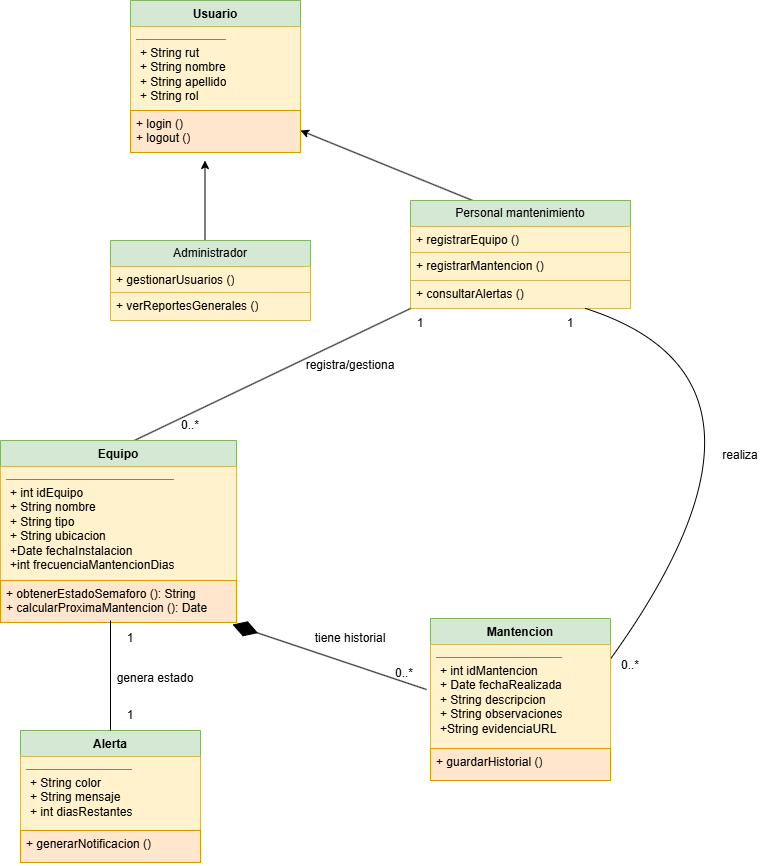

The diagram above was exported from draw.io. Its source (the exported page's mxGraphModel, read from the mxfile embedded in the PNG):
<mxGraphModel dx="872" dy="465" grid="1" gridSize="10" guides="1" tooltips="1" connect="1" arrows="1" fold="1" page="1" pageScale="1" pageWidth="827" pageHeight="1169" math="0" shadow="0">
  <root>
    <mxCell id="0" />
    <mxCell id="1" parent="0" />
    <mxCell id="cgkYauhCS8iRN6CnuDNu-1" edge="1" parent="1" source="cgkYauhCS8iRN6CnuDNu-6" style="endArrow=classic;html=1;rounded=0;exitX=0.327;exitY=0.037;exitDx=0;exitDy=0;exitPerimeter=0;" value="">
      <mxGeometry height="50" relative="1" width="50" as="geometry">
        <mxPoint x="536.06" y="237.94799999999998" as="sourcePoint" />
        <mxPoint x="340" y="180" as="targetPoint" />
      </mxGeometry>
    </mxCell>
    <mxCell id="cgkYauhCS8iRN6CnuDNu-2" edge="1" parent="1" style="endArrow=classic;html=1;rounded=0;" value="">
      <mxGeometry height="50" relative="1" width="50" as="geometry">
        <mxPoint x="244.5" y="290" as="sourcePoint" />
        <mxPoint x="244.5" y="210" as="targetPoint" />
      </mxGeometry>
    </mxCell>
    <mxCell id="cgkYauhCS8iRN6CnuDNu-3" parent="1" style="swimlane;fontStyle=0;childLayout=stackLayout;horizontal=1;startSize=26;fillColor=#d5e8d4;horizontalStack=0;resizeParent=1;resizeParentMax=0;resizeLast=0;collapsible=1;marginBottom=0;whiteSpace=wrap;html=1;strokeColor=#82b366;" value="Administrador" vertex="1">
      <mxGeometry height="80" width="200" x="150" y="290" as="geometry">
        <mxRectangle height="30" width="110" x="480" y="370" as="alternateBounds" />
      </mxGeometry>
    </mxCell>
    <mxCell id="cgkYauhCS8iRN6CnuDNu-4" parent="cgkYauhCS8iRN6CnuDNu-3" style="text;strokeColor=#d6b656;fillColor=#fff2cc;align=left;verticalAlign=top;spacingLeft=4;spacingRight=4;overflow=hidden;rotatable=0;points=[[0,0.5],[1,0.5]];portConstraint=eastwest;whiteSpace=wrap;html=1;" value="+ gestionarUsuarios ()" vertex="1">
      <mxGeometry height="26" width="200" y="26" as="geometry" />
    </mxCell>
    <mxCell id="cgkYauhCS8iRN6CnuDNu-5" parent="cgkYauhCS8iRN6CnuDNu-3" style="text;strokeColor=#d6b656;fillColor=#fff2cc;align=left;verticalAlign=top;spacingLeft=4;spacingRight=4;overflow=hidden;rotatable=0;points=[[0,0.5],[1,0.5]];portConstraint=eastwest;whiteSpace=wrap;html=1;" value="+ verReportesGenerales ()" vertex="1">
      <mxGeometry height="28" width="200" y="52" as="geometry" />
    </mxCell>
    <mxCell id="cgkYauhCS8iRN6CnuDNu-6" parent="1" style="swimlane;fontStyle=0;childLayout=stackLayout;horizontal=1;startSize=26;fillColor=#d5e8d4;horizontalStack=0;resizeParent=1;resizeParentMax=0;resizeLast=0;collapsible=1;marginBottom=0;whiteSpace=wrap;html=1;strokeColor=#82b366;" value="Personal mantenimiento" vertex="1">
      <mxGeometry height="108" width="220" x="450" y="250" as="geometry">
        <mxRectangle height="30" width="110" x="480" y="370" as="alternateBounds" />
      </mxGeometry>
    </mxCell>
    <mxCell id="cgkYauhCS8iRN6CnuDNu-7" parent="cgkYauhCS8iRN6CnuDNu-6" style="text;strokeColor=#d6b656;fillColor=#fff2cc;align=left;verticalAlign=top;spacingLeft=4;spacingRight=4;overflow=hidden;rotatable=0;points=[[0,0.5],[1,0.5]];portConstraint=eastwest;whiteSpace=wrap;html=1;" value="+ registrarEquipo ()" vertex="1">
      <mxGeometry height="26" width="220" y="26" as="geometry" />
    </mxCell>
    <mxCell id="cgkYauhCS8iRN6CnuDNu-8" parent="cgkYauhCS8iRN6CnuDNu-6" style="text;strokeColor=#d6b656;fillColor=#fff2cc;align=left;verticalAlign=top;spacingLeft=4;spacingRight=4;overflow=hidden;rotatable=0;points=[[0,0.5],[1,0.5]];portConstraint=eastwest;whiteSpace=wrap;html=1;" value="+ registrarMantencion ()" vertex="1">
      <mxGeometry height="28" width="220" y="52" as="geometry" />
    </mxCell>
    <mxCell id="cgkYauhCS8iRN6CnuDNu-9" parent="cgkYauhCS8iRN6CnuDNu-6" style="text;strokeColor=#d6b656;fillColor=#fff2cc;align=left;verticalAlign=top;spacingLeft=4;spacingRight=4;overflow=hidden;rotatable=0;points=[[0,0.5],[1,0.5]];portConstraint=eastwest;whiteSpace=wrap;html=1;" value="+ consultarAlertas ()" vertex="1">
      <mxGeometry height="28" width="220" y="80" as="geometry" />
    </mxCell>
    <mxCell id="cgkYauhCS8iRN6CnuDNu-10" parent="1" style="swimlane;fontStyle=1;align=center;verticalAlign=top;childLayout=stackLayout;horizontal=1;startSize=26;horizontalStack=0;resizeParent=1;resizeParentMax=0;resizeLast=0;collapsible=1;marginBottom=0;whiteSpace=wrap;html=1;fillColor=#d5e8d4;strokeColor=#82b366;" value="Usuario" vertex="1">
      <mxGeometry height="152" width="170" x="170" y="50" as="geometry" />
    </mxCell>
    <mxCell id="cgkYauhCS8iRN6CnuDNu-11" parent="cgkYauhCS8iRN6CnuDNu-10" style="text;strokeColor=#d6b656;fillColor=#fff2cc;align=left;verticalAlign=top;spacingLeft=4;spacingRight=4;overflow=hidden;rotatable=0;points=[[0,0.5],[1,0.5]];portConstraint=eastwest;whiteSpace=wrap;html=1;" value="&lt;div&gt;&lt;hr size=&quot;1&quot; style=&quot;border-style: solid;&quot;&gt;&lt;p style=&quot;margin: 0px 0px 0px 4px;&quot;&gt;+ String rut&lt;/p&gt;&lt;p style=&quot;margin: 0px 0px 0px 4px;&quot;&gt;+ String nombre&lt;/p&gt;&lt;p style=&quot;margin: 0px 0px 0px 4px;&quot;&gt;+ String apellido&lt;/p&gt;&lt;p style=&quot;margin: 0px 0px 0px 4px;&quot;&gt;+ String rol&lt;/p&gt;&lt;p style=&quot;margin: 0px 0px 0px 4px;&quot;&gt;&lt;br&gt;&lt;/p&gt;&lt;/div&gt;&lt;div&gt;&lt;br&gt;&lt;/div&gt;" vertex="1">
      <mxGeometry height="84" width="170" y="26" as="geometry" />
    </mxCell>
    <mxCell id="cgkYauhCS8iRN6CnuDNu-13" parent="cgkYauhCS8iRN6CnuDNu-10" style="text;strokeColor=#d79b00;fillColor=#ffe6cc;align=left;verticalAlign=top;spacingLeft=4;spacingRight=4;overflow=hidden;rotatable=0;points=[[0,0.5],[1,0.5]];portConstraint=eastwest;whiteSpace=wrap;html=1;" value="+ login ()&lt;br&gt;+ logout ()" vertex="1">
      <mxGeometry height="42" width="170" y="110" as="geometry" />
    </mxCell>
    <mxCell id="cgkYauhCS8iRN6CnuDNu-14" edge="1" parent="1" source="cgkYauhCS8iRN6CnuDNu-15" style="endArrow=none;html=1;rounded=0;exitX=1;exitY=0.25;exitDx=0;exitDy=0;curved=1;entryX=0.75;entryY=0;entryDx=0;entryDy=0;" target="cgkYauhCS8iRN6CnuDNu-20" value="">
      <mxGeometry height="50" relative="1" width="50" as="geometry">
        <Array as="points">
          <mxPoint x="850" y="430" />
        </Array>
        <mxPoint x="390" y="270" as="sourcePoint" />
        <mxPoint x="610" y="360" as="targetPoint" />
      </mxGeometry>
    </mxCell>
    <mxCell id="cgkYauhCS8iRN6CnuDNu-15" parent="1" style="swimlane;fontStyle=1;align=center;verticalAlign=top;childLayout=stackLayout;horizontal=1;startSize=26;horizontalStack=0;resizeParent=1;resizeParentMax=0;resizeLast=0;collapsible=1;marginBottom=0;whiteSpace=wrap;html=1;fillColor=#d5e8d4;strokeColor=#82b366;" value="Mantencion" vertex="1">
      <mxGeometry height="162" width="180" x="470" y="668" as="geometry" />
    </mxCell>
    <mxCell id="cgkYauhCS8iRN6CnuDNu-16" parent="cgkYauhCS8iRN6CnuDNu-15" style="text;strokeColor=#d6b656;fillColor=#fff2cc;align=left;verticalAlign=top;spacingLeft=4;spacingRight=4;overflow=hidden;rotatable=0;points=[[0,0.5],[1,0.5]];portConstraint=eastwest;whiteSpace=wrap;html=1;" value="&lt;div&gt;&lt;hr size=&quot;1&quot; style=&quot;border-style: solid;&quot;&gt;&lt;p style=&quot;margin: 0px 0px 0px 4px;&quot;&gt;+ int idMantencion&lt;/p&gt;&lt;p style=&quot;margin: 0px 0px 0px 4px;&quot;&gt;+ Date fechaRealizada&lt;/p&gt;&lt;p style=&quot;margin: 0px 0px 0px 4px;&quot;&gt;+ String descripcion&lt;/p&gt;&lt;p style=&quot;margin: 0px 0px 0px 4px;&quot;&gt;+ String observaciones&lt;/p&gt;&lt;p style=&quot;margin: 0px 0px 0px 4px;&quot;&gt;+String evidenciaURL&lt;/p&gt;&lt;/div&gt;&lt;div&gt;&lt;br&gt;&lt;/div&gt;" vertex="1">
      <mxGeometry height="104" width="180" y="26" as="geometry" />
    </mxCell>
    <mxCell id="cgkYauhCS8iRN6CnuDNu-18" parent="cgkYauhCS8iRN6CnuDNu-15" style="text;strokeColor=#d79b00;fillColor=#ffe6cc;align=left;verticalAlign=top;spacingLeft=4;spacingRight=4;overflow=hidden;rotatable=0;points=[[0,0.5],[1,0.5]];portConstraint=eastwest;whiteSpace=wrap;html=1;" value="+ guardarHistorial ()" vertex="1">
      <mxGeometry height="32" width="180" y="130" as="geometry" />
    </mxCell>
    <mxCell id="cgkYauhCS8iRN6CnuDNu-19" parent="1" style="text;html=1;whiteSpace=wrap;strokeColor=none;fillColor=none;align=center;verticalAlign=middle;rounded=0;" value="realiza" vertex="1">
      <mxGeometry height="30" width="60" x="750" y="490" as="geometry" />
    </mxCell>
    <mxCell id="cgkYauhCS8iRN6CnuDNu-20" parent="1" style="text;html=1;whiteSpace=wrap;strokeColor=none;fillColor=none;align=center;verticalAlign=middle;rounded=0;" value="1" vertex="1">
      <mxGeometry height="30" width="60" x="580" y="358" as="geometry" />
    </mxCell>
    <mxCell id="cgkYauhCS8iRN6CnuDNu-21" parent="1" style="text;html=1;whiteSpace=wrap;strokeColor=none;fillColor=none;align=center;verticalAlign=middle;rounded=0;" value="registra/gestiona" vertex="1">
      <mxGeometry height="30" width="100" x="340" y="400" as="geometry" />
    </mxCell>
    <mxCell id="cgkYauhCS8iRN6CnuDNu-22" edge="1" parent="1" source="cgkYauhCS8iRN6CnuDNu-23" style="endArrow=none;html=1;rounded=0;exitX=0.559;exitY=0.005;exitDx=0;exitDy=0;exitPerimeter=0;" value="">
      <mxGeometry height="50" relative="1" width="50" as="geometry">
        <mxPoint x="400" y="408" as="sourcePoint" />
        <mxPoint x="450" y="358" as="targetPoint" />
      </mxGeometry>
    </mxCell>
    <mxCell id="cgkYauhCS8iRN6CnuDNu-23" parent="1" style="swimlane;fontStyle=1;align=center;verticalAlign=top;childLayout=stackLayout;horizontal=1;startSize=26;horizontalStack=0;resizeParent=1;resizeParentMax=0;resizeLast=0;collapsible=1;marginBottom=0;whiteSpace=wrap;html=1;fillColor=#d5e8d4;strokeColor=#82b366;" value="Equipo" vertex="1">
      <mxGeometry height="182" width="236" x="40" y="490" as="geometry" />
    </mxCell>
    <mxCell id="cgkYauhCS8iRN6CnuDNu-24" parent="cgkYauhCS8iRN6CnuDNu-23" style="text;strokeColor=#d6b656;fillColor=#fff2cc;align=left;verticalAlign=top;spacingLeft=4;spacingRight=4;overflow=hidden;rotatable=0;points=[[0,0.5],[1,0.5]];portConstraint=eastwest;whiteSpace=wrap;html=1;" value="&lt;div&gt;&lt;hr size=&quot;1&quot; style=&quot;border-style: solid;&quot;&gt;&lt;p style=&quot;margin: 0px 0px 0px 4px;&quot;&gt;+ int idEquipo&lt;/p&gt;&lt;p style=&quot;margin: 0px 0px 0px 4px;&quot;&gt;+ String nombre&lt;/p&gt;&lt;p style=&quot;margin: 0px 0px 0px 4px;&quot;&gt;+ String tipo&lt;/p&gt;&lt;p style=&quot;margin: 0px 0px 0px 4px;&quot;&gt;+ String ubicacion&lt;/p&gt;&lt;p style=&quot;margin: 0px 0px 0px 4px;&quot;&gt;+Date fechaInstalacion&lt;/p&gt;&lt;p style=&quot;margin: 0px 0px 0px 4px;&quot;&gt;+int frecuenciaMantencionDias&lt;/p&gt;&lt;/div&gt;&lt;div&gt;&lt;br&gt;&lt;/div&gt;" vertex="1">
      <mxGeometry height="114" width="236" y="26" as="geometry" />
    </mxCell>
    <mxCell id="cgkYauhCS8iRN6CnuDNu-25" parent="cgkYauhCS8iRN6CnuDNu-23" style="text;strokeColor=#d79b00;fillColor=#ffe6cc;align=left;verticalAlign=top;spacingLeft=4;spacingRight=4;overflow=hidden;rotatable=0;points=[[0,0.5],[1,0.5]];portConstraint=eastwest;whiteSpace=wrap;html=1;" value="+ obtenerEstadoSemaforo (): String&lt;div&gt;+ calcularProximaMantencion (): Date&lt;/div&gt;" vertex="1">
      <mxGeometry height="42" width="236" y="140" as="geometry" />
    </mxCell>
    <mxCell id="cgkYauhCS8iRN6CnuDNu-26" parent="1" style="text;html=1;whiteSpace=wrap;strokeColor=none;fillColor=none;align=center;verticalAlign=middle;rounded=0;" value="1" vertex="1">
      <mxGeometry height="30" width="60" x="430" y="358" as="geometry" />
    </mxCell>
    <mxCell id="cgkYauhCS8iRN6CnuDNu-27" parent="1" style="text;html=1;whiteSpace=wrap;strokeColor=none;fillColor=none;align=center;verticalAlign=middle;rounded=0;" value="0..*" vertex="1">
      <mxGeometry height="30" width="60" x="640" y="700" as="geometry" />
    </mxCell>
    <mxCell id="cgkYauhCS8iRN6CnuDNu-28" parent="1" style="text;html=1;whiteSpace=wrap;strokeColor=none;fillColor=none;align=center;verticalAlign=middle;rounded=0;" value="0..*" vertex="1">
      <mxGeometry height="30" width="60" x="414" y="708" as="geometry" />
    </mxCell>
    <mxCell id="cgkYauhCS8iRN6CnuDNu-30" parent="1" style="text;html=1;whiteSpace=wrap;strokeColor=none;fillColor=none;align=center;verticalAlign=middle;rounded=0;" value="tiene historial" vertex="1">
      <mxGeometry height="40" width="100" x="340" y="668" as="geometry" />
    </mxCell>
    <mxCell id="cgkYauhCS8iRN6CnuDNu-32" edge="1" parent="1" source="cgkYauhCS8iRN6CnuDNu-27" style="edgeStyle=orthogonalEdgeStyle;rounded=0;orthogonalLoop=1;jettySize=auto;html=1;exitX=0.5;exitY=1;exitDx=0;exitDy=0;" target="cgkYauhCS8iRN6CnuDNu-27">
      <mxGeometry relative="1" as="geometry" />
    </mxCell>
    <mxCell id="cgkYauhCS8iRN6CnuDNu-33" edge="1" parent="1" source="cgkYauhCS8iRN6CnuDNu-16" style="endArrow=diamondThin;endFill=1;endSize=24;html=1;rounded=0;exitX=-0.022;exitY=0.433;exitDx=0;exitDy=0;exitPerimeter=0;entryX=0.983;entryY=1.048;entryDx=0;entryDy=0;entryPerimeter=0;" target="cgkYauhCS8iRN6CnuDNu-25" value="">
      <mxGeometry relative="1" width="160" as="geometry">
        <mxPoint x="370" y="660" as="sourcePoint" />
        <mxPoint x="280" y="670" as="targetPoint" />
      </mxGeometry>
    </mxCell>
    <mxCell id="cgkYauhCS8iRN6CnuDNu-34" parent="1" style="swimlane;fontStyle=1;align=center;verticalAlign=top;childLayout=stackLayout;horizontal=1;startSize=26;horizontalStack=0;resizeParent=1;resizeParentMax=0;resizeLast=0;collapsible=1;marginBottom=0;whiteSpace=wrap;html=1;fillColor=#d5e8d4;strokeColor=#82b366;" value="Alerta" vertex="1">
      <mxGeometry height="132" width="180" x="60" y="780" as="geometry" />
    </mxCell>
    <mxCell id="cgkYauhCS8iRN6CnuDNu-35" parent="cgkYauhCS8iRN6CnuDNu-34" style="text;strokeColor=#d6b656;fillColor=#fff2cc;align=left;verticalAlign=top;spacingLeft=4;spacingRight=4;overflow=hidden;rotatable=0;points=[[0,0.5],[1,0.5]];portConstraint=eastwest;whiteSpace=wrap;html=1;" value="&lt;div&gt;&lt;hr size=&quot;1&quot; style=&quot;border-style: solid;&quot;&gt;&lt;p style=&quot;margin: 0px 0px 0px 4px;&quot;&gt;&lt;span style=&quot;background-color: transparent; color: light-dark(rgb(0, 0, 0), rgb(255, 255, 255));&quot;&gt;+ String color&lt;/span&gt;&lt;/p&gt;&lt;p style=&quot;margin: 0px 0px 0px 4px;&quot;&gt;+ String mensaje&lt;/p&gt;&lt;p style=&quot;margin: 0px 0px 0px 4px;&quot;&gt;+ int diasRestantes&lt;/p&gt;&lt;/div&gt;&lt;div&gt;&lt;br&gt;&lt;/div&gt;" vertex="1">
      <mxGeometry height="74" width="180" y="26" as="geometry" />
    </mxCell>
    <mxCell id="cgkYauhCS8iRN6CnuDNu-36" parent="cgkYauhCS8iRN6CnuDNu-34" style="text;strokeColor=#d79b00;fillColor=#ffe6cc;align=left;verticalAlign=top;spacingLeft=4;spacingRight=4;overflow=hidden;rotatable=0;points=[[0,0.5],[1,0.5]];portConstraint=eastwest;whiteSpace=wrap;html=1;" value="+ generarNotificacion ()" vertex="1">
      <mxGeometry height="32" width="180" y="100" as="geometry" />
    </mxCell>
    <mxCell id="cgkYauhCS8iRN6CnuDNu-37" edge="1" parent="1" source="cgkYauhCS8iRN6CnuDNu-34" style="endArrow=none;html=1;rounded=0;exitX=0.5;exitY=0;exitDx=0;exitDy=0;" value="">
      <mxGeometry height="50" relative="1" width="50" as="geometry">
        <mxPoint x="430" y="700" as="sourcePoint" />
        <mxPoint x="150" y="670" as="targetPoint" />
      </mxGeometry>
    </mxCell>
    <mxCell id="cgkYauhCS8iRN6CnuDNu-38" parent="1" style="text;html=1;whiteSpace=wrap;strokeColor=none;fillColor=none;align=center;verticalAlign=middle;rounded=0;" value="genera estado" vertex="1">
      <mxGeometry height="20" width="110" x="140" y="718" as="geometry" />
    </mxCell>
    <mxCell id="cgkYauhCS8iRN6CnuDNu-39" parent="1" style="text;html=1;whiteSpace=wrap;strokeColor=none;fillColor=none;align=center;verticalAlign=middle;rounded=0;" value="1&lt;span style=&quot;color: rgba(0, 0, 0, 0); font-family: monospace; font-size: 0px; text-align: start; text-wrap-mode: nowrap;&quot;&gt;%3CmxGraphModel%3E%3Croot%3E%3CmxCell%20id%3D%220%22%2F%3E%3CmxCell%20id%3D%221%22%20parent%3D%220%22%2F%3E%3CmxCell%20id%3D%222%22%20parent%3D%221%22%20style%3D%22swimlane%3BfontStyle%3D1%3Balign%3Dcenter%3BverticalAlign%3Dtop%3BchildLayout%3DstackLayout%3Bhorizontal%3D1%3BstartSize%3D26%3BhorizontalStack%3D0%3BresizeParent%3D1%3BresizeParentMax%3D0%3BresizeLast%3D0%3Bcollapsible%3D1%3BmarginBottom%3D0%3BwhiteSpace%3Dwrap%3Bhtml%3D1%3BfillColor%3D%23d5e8d4%3BstrokeColor%3D%2382b366%3B%22%20value%3D%22Mantencion%22%20vertex%3D%221%22%3E%3CmxGeometry%20height%3D%22162%22%20width%3D%22180%22%20x%3D%22470%22%20y%3D%22668%22%20as%3D%22geometry%22%2F%3E%3C%2FmxCell%3E%3CmxCell%20id%3D%223%22%20parent%3D%222%22%20style%3D%22text%3BstrokeColor%3D%23d6b656%3BfillColor%3D%23fff2cc%3Balign%3Dleft%3BverticalAlign%3Dtop%3BspacingLeft%3D4%3BspacingRight%3D4%3Boverflow%3Dhidden%3Brotatable%3D0%3Bpoints%3D%5B%5B0%2C0.5%5D%2C%5B1%2C0.5%5D%5D%3BportConstraint%3Deastwest%3BwhiteSpace%3Dwrap%3Bhtml%3D1%3B%22%20value%3D%22%26lt%3Bdiv%26gt%3B%26lt%3Bhr%20size%3D%26quot%3B1%26quot%3B%20style%3D%26quot%3Bborder-style%3A%20solid%3B%26quot%3B%26gt%3B%26lt%3Bp%20style%3D%26quot%3Bmargin%3A%200px%200px%200px%204px%3B%26quot%3B%26gt%3B%2B%20int%20idMantencion%26lt%3B%2Fp%26gt%3B%26lt%3Bp%20style%3D%26quot%3Bmargin%3A%200px%200px%200px%204px%3B%26quot%3B%26gt%3B%2B%20Date%20fechaRealizada%26lt%3B%2Fp%26gt%3B%26lt%3Bp%20style%3D%26quot%3Bmargin%3A%200px%200px%200px%204px%3B%26quot%3B%26gt%3B%2B%20String%20descripcion%26lt%3B%2Fp%26gt%3B%26lt%3Bp%20style%3D%26quot%3Bmargin%3A%200px%200px%200px%204px%3B%26quot%3B%26gt%3B%2B%20String%20observaciones%26lt%3B%2Fp%26gt%3B%26lt%3Bp%20style%3D%26quot%3Bmargin%3A%200px%200px%200px%204px%3B%26quot%3B%26gt%3B%2BString%20evidenciaURL%26lt%3B%2Fp%26gt%3B%26lt%3B%2Fdiv%26gt%3B%26lt%3Bdiv%26gt%3B%26lt%3Bbr%26gt%3B%26lt%3B%2Fdiv%26gt%3B%22%20vertex%3D%221%22%3E%3CmxGeometry%20height%3D%22104%22%20width%3D%22180%22%20y%3D%2226%22%20as%3D%22geometry%22%2F%3E%3C%2FmxCell%3E%3CmxCell%20id%3D%224%22%20parent%3D%222%22%20style%3D%22text%3BstrokeColor%3D%23d79b00%3BfillColor%3D%23ffe6cc%3Balign%3Dleft%3BverticalAlign%3Dtop%3BspacingLeft%3D4%3BspacingRight%3D4%3Boverflow%3Dhidden%3Brotatable%3D0%3Bpoints%3D%5B%5B0%2C0.5%5D%2C%5B1%2C0.5%5D%5D%3BportConstraint%3Deastwest%3BwhiteSpace%3Dwrap%3Bhtml%3D1%3B%22%20value%3D%22%2B%20guardarHistorial%20()%22%20vertex%3D%221%22%3E%3CmxGeometry%20height%3D%2232%22%20width%3D%22180%22%20y%3D%22130%22%20as%3D%22geometry%22%2F%3E%3C%2FmxCell%3E%3C%2Froot%3E%3C%2FmxGraphModel%3E&lt;/span&gt;" vertex="1">
      <mxGeometry height="30" width="60" x="140" y="673" as="geometry" />
    </mxCell>
    <mxCell id="cgkYauhCS8iRN6CnuDNu-40" parent="1" style="text;html=1;whiteSpace=wrap;strokeColor=none;fillColor=none;align=center;verticalAlign=middle;rounded=0;" value="1&lt;span style=&quot;color: rgba(0, 0, 0, 0); font-family: monospace; font-size: 0px; text-align: start; text-wrap-mode: nowrap;&quot;&gt;%3CmxGraphModel%3E%3Croot%3E%3CmxCell%20id%3D%220%22%2F%3E%3CmxCell%20id%3D%221%22%20parent%3D%220%22%2F%3E%3CmxCell%20id%3D%222%22%20parent%3D%221%22%20style%3D%22swimlane%3BfontStyle%3D1%3Balign%3Dcenter%3BverticalAlign%3Dtop%3BchildLayout%3DstackLayout%3Bhorizontal%3D1%3BstartSize%3D26%3BhorizontalStack%3D0%3BresizeParent%3D1%3BresizeParentMax%3D0%3BresizeLast%3D0%3Bcollapsible%3D1%3BmarginBottom%3D0%3BwhiteSpace%3Dwrap%3Bhtml%3D1%3BfillColor%3D%23d5e8d4%3BstrokeColor%3D%2382b366%3B%22%20value%3D%22Mantencion%22%20vertex%3D%221%22%3E%3CmxGeometry%20height%3D%22162%22%20width%3D%22180%22%20x%3D%22470%22%20y%3D%22668%22%20as%3D%22geometry%22%2F%3E%3C%2FmxCell%3E%3CmxCell%20id%3D%223%22%20parent%3D%222%22%20style%3D%22text%3BstrokeColor%3D%23d6b656%3BfillColor%3D%23fff2cc%3Balign%3Dleft%3BverticalAlign%3Dtop%3BspacingLeft%3D4%3BspacingRight%3D4%3Boverflow%3Dhidden%3Brotatable%3D0%3Bpoints%3D%5B%5B0%2C0.5%5D%2C%5B1%2C0.5%5D%5D%3BportConstraint%3Deastwest%3BwhiteSpace%3Dwrap%3Bhtml%3D1%3B%22%20value%3D%22%26lt%3Bdiv%26gt%3B%26lt%3Bhr%20size%3D%26quot%3B1%26quot%3B%20style%3D%26quot%3Bborder-style%3A%20solid%3B%26quot%3B%26gt%3B%26lt%3Bp%20style%3D%26quot%3Bmargin%3A%200px%200px%200px%204px%3B%26quot%3B%26gt%3B%2B%20int%20idMantencion%26lt%3B%2Fp%26gt%3B%26lt%3Bp%20style%3D%26quot%3Bmargin%3A%200px%200px%200px%204px%3B%26quot%3B%26gt%3B%2B%20Date%20fechaRealizada%26lt%3B%2Fp%26gt%3B%26lt%3Bp%20style%3D%26quot%3Bmargin%3A%200px%200px%200px%204px%3B%26quot%3B%26gt%3B%2B%20String%20descripcion%26lt%3B%2Fp%26gt%3B%26lt%3Bp%20style%3D%26quot%3Bmargin%3A%200px%200px%200px%204px%3B%26quot%3B%26gt%3B%2B%20String%20observaciones%26lt%3B%2Fp%26gt%3B%26lt%3Bp%20style%3D%26quot%3Bmargin%3A%200px%200px%200px%204px%3B%26quot%3B%26gt%3B%2BString%20evidenciaURL%26lt%3B%2Fp%26gt%3B%26lt%3B%2Fdiv%26gt%3B%26lt%3Bdiv%26gt%3B%26lt%3Bbr%26gt%3B%26lt%3B%2Fdiv%26gt%3B%22%20vertex%3D%221%22%3E%3CmxGeometry%20height%3D%22104%22%20width%3D%22180%22%20y%3D%2226%22%20as%3D%22geometry%22%2F%3E%3C%2FmxCell%3E%3CmxCell%20id%3D%224%22%20parent%3D%222%22%20style%3D%22text%3BstrokeColor%3D%23d79b00%3BfillColor%3D%23ffe6cc%3Balign%3Dleft%3BverticalAlign%3Dtop%3BspacingLeft%3D4%3BspacingRight%3D4%3Boverflow%3Dhidden%3Brotatable%3D0%3Bpoints%3D%5B%5B0%2C0.5%5D%2C%5B1%2C0.5%5D%5D%3BportConstraint%3Deastwest%3BwhiteSpace%3Dwrap%3Bhtml%3D1%3B%22%20value%3D%22%2B%20guardarHistorial%20()%22%20vertex%3D%221%22%3E%3CmxGeometry%20height%3D%2232%22%20width%3D%22180%22%20y%3D%22130%22%20as%3D%22geometry%22%2F%3E%3C%2FmxCell%3E%3C%2Froot%3E%3C%2FmxGraphModel%3E&lt;/span&gt;" vertex="1">
      <mxGeometry height="30" width="60" x="140" y="750" as="geometry" />
    </mxCell>
    <mxCell id="cgkYauhCS8iRN6CnuDNu-41" parent="1" style="text;html=1;whiteSpace=wrap;strokeColor=none;fillColor=none;align=center;verticalAlign=middle;rounded=0;" value="0..*" vertex="1">
      <mxGeometry height="30" width="60" x="200" y="460" as="geometry" />
    </mxCell>
  </root>
</mxGraphModel>